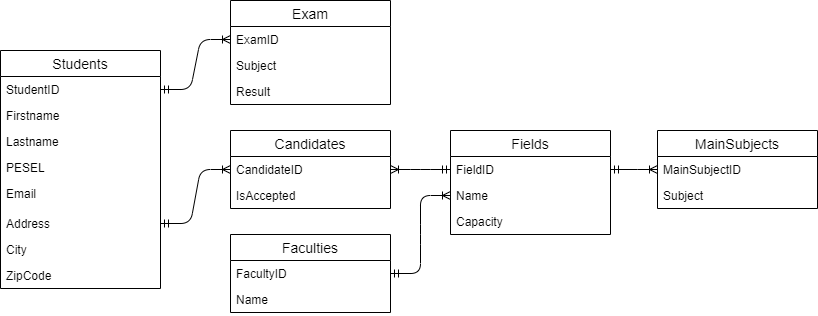

The diagram above was exported from draw.io. Its source (the exported page's mxGraphModel, read from the mxfile embedded in the PNG):
<mxGraphModel dx="1422" dy="762" grid="1" gridSize="10" guides="1" tooltips="1" connect="1" arrows="1" fold="1" page="1" pageScale="1" pageWidth="827" pageHeight="1169" math="0" shadow="0">
  <root>
    <mxCell id="0" />
    <mxCell id="1" parent="0" />
    <mxCell id="cBv7kp49PfGxElXK8dKN-52" value="" style="edgeStyle=entityRelationEdgeStyle;fontSize=12;html=1;endArrow=ERoneToMany;startArrow=ERmandOne;entryX=0;entryY=0.5;entryDx=0;entryDy=0;exitX=1;exitY=0.5;exitDx=0;exitDy=0;" parent="1" source="cBv7kp49PfGxElXK8dKN-2" target="cBv7kp49PfGxElXK8dKN-24" edge="1">
      <mxGeometry width="100" height="100" relative="1" as="geometry">
        <mxPoint x="30" y="98" as="sourcePoint" />
        <mxPoint x="40" y="-42" as="targetPoint" />
      </mxGeometry>
    </mxCell>
    <mxCell id="30wiGXfBrDaiy6WQ4QbX-10" value="" style="edgeStyle=entityRelationEdgeStyle;fontSize=12;html=1;endArrow=ERoneToMany;startArrow=ERmandOne;entryX=0;entryY=0.5;entryDx=0;entryDy=0;exitX=1;exitY=0.5;exitDx=0;exitDy=0;" parent="1" source="cBv7kp49PfGxElXK8dKN-11" target="30wiGXfBrDaiy6WQ4QbX-3" edge="1">
      <mxGeometry width="100" height="100" relative="1" as="geometry">
        <mxPoint x="200" y="250" as="sourcePoint" />
        <mxPoint x="100" y="320" as="targetPoint" />
      </mxGeometry>
    </mxCell>
    <mxCell id="30wiGXfBrDaiy6WQ4QbX-12" value="" style="edgeStyle=entityRelationEdgeStyle;fontSize=12;html=1;endArrow=ERoneToMany;startArrow=ERmandOne;exitX=1;exitY=0.5;exitDx=0;exitDy=0;entryX=0;entryY=0.5;entryDx=0;entryDy=0;" parent="1" source="cBv7kp49PfGxElXK8dKN-42" target="cBv7kp49PfGxElXK8dKN-47" edge="1">
      <mxGeometry width="100" height="100" relative="1" as="geometry">
        <mxPoint x="-10" y="310" as="sourcePoint" />
        <mxPoint x="90" y="210" as="targetPoint" />
      </mxGeometry>
    </mxCell>
    <mxCell id="OjmX_RNeBSRUhupppO3W-7" value="" style="edgeStyle=entityRelationEdgeStyle;fontSize=12;html=1;endArrow=ERoneToMany;startArrow=ERmandOne;exitX=1;exitY=0.5;exitDx=0;exitDy=0;entryX=0;entryY=0.5;entryDx=0;entryDy=0;" parent="1" source="cBv7kp49PfGxElXK8dKN-46" target="OjmX_RNeBSRUhupppO3W-3" edge="1">
      <mxGeometry width="100" height="100" relative="1" as="geometry">
        <mxPoint x="600" y="490" as="sourcePoint" />
        <mxPoint x="700" y="390" as="targetPoint" />
      </mxGeometry>
    </mxCell>
    <mxCell id="30wiGXfBrDaiy6WQ4QbX-2" value="Candidates" style="swimlane;fontStyle=0;childLayout=stackLayout;horizontal=1;startSize=26;horizontalStack=0;resizeParent=1;resizeParentMax=0;resizeLast=0;collapsible=1;marginBottom=0;align=center;fontSize=14;" parent="1" vertex="1">
      <mxGeometry x="240" y="148" width="160" height="78" as="geometry" />
    </mxCell>
    <mxCell id="30wiGXfBrDaiy6WQ4QbX-3" value="CandidateID" style="text;strokeColor=none;fillColor=none;spacingLeft=4;spacingRight=4;overflow=hidden;rotatable=0;points=[[0,0.5],[1,0.5]];portConstraint=eastwest;fontSize=12;" parent="30wiGXfBrDaiy6WQ4QbX-2" vertex="1">
      <mxGeometry y="26" width="160" height="26" as="geometry" />
    </mxCell>
    <mxCell id="30wiGXfBrDaiy6WQ4QbX-13" value="IsAccepted" style="text;strokeColor=none;fillColor=none;spacingLeft=4;spacingRight=4;overflow=hidden;rotatable=0;points=[[0,0.5],[1,0.5]];portConstraint=eastwest;fontSize=12;" parent="30wiGXfBrDaiy6WQ4QbX-2" vertex="1">
      <mxGeometry y="52" width="160" height="26" as="geometry" />
    </mxCell>
    <mxCell id="cBv7kp49PfGxElXK8dKN-23" value="Exam" style="swimlane;fontStyle=0;childLayout=stackLayout;horizontal=1;startSize=26;horizontalStack=0;resizeParent=1;resizeParentMax=0;resizeLast=0;collapsible=1;marginBottom=0;align=center;fontSize=14;" parent="1" vertex="1">
      <mxGeometry x="240" y="18" width="160" height="104" as="geometry" />
    </mxCell>
    <mxCell id="cBv7kp49PfGxElXK8dKN-24" value="ExamID" style="text;strokeColor=none;fillColor=none;spacingLeft=4;spacingRight=4;overflow=hidden;rotatable=0;points=[[0,0.5],[1,0.5]];portConstraint=eastwest;fontSize=12;" parent="cBv7kp49PfGxElXK8dKN-23" vertex="1">
      <mxGeometry y="26" width="160" height="26" as="geometry" />
    </mxCell>
    <mxCell id="cBv7kp49PfGxElXK8dKN-26" value="Subject" style="text;strokeColor=none;fillColor=none;spacingLeft=4;spacingRight=4;overflow=hidden;rotatable=0;points=[[0,0.5],[1,0.5]];portConstraint=eastwest;fontSize=12;" parent="cBv7kp49PfGxElXK8dKN-23" vertex="1">
      <mxGeometry y="52" width="160" height="26" as="geometry" />
    </mxCell>
    <mxCell id="cBv7kp49PfGxElXK8dKN-27" value="Result" style="text;strokeColor=none;fillColor=none;spacingLeft=4;spacingRight=4;overflow=hidden;rotatable=0;points=[[0,0.5],[1,0.5]];portConstraint=eastwest;fontSize=12;" parent="cBv7kp49PfGxElXK8dKN-23" vertex="1">
      <mxGeometry y="78" width="160" height="26" as="geometry" />
    </mxCell>
    <mxCell id="cBv7kp49PfGxElXK8dKN-41" value="Faculties" style="swimlane;fontStyle=0;childLayout=stackLayout;horizontal=1;startSize=26;horizontalStack=0;resizeParent=1;resizeParentMax=0;resizeLast=0;collapsible=1;marginBottom=0;align=center;fontSize=14;" parent="1" vertex="1">
      <mxGeometry x="240" y="252" width="160" height="78" as="geometry" />
    </mxCell>
    <mxCell id="cBv7kp49PfGxElXK8dKN-42" value="FacultyID" style="text;strokeColor=none;fillColor=none;spacingLeft=4;spacingRight=4;overflow=hidden;rotatable=0;points=[[0,0.5],[1,0.5]];portConstraint=eastwest;fontSize=12;" parent="cBv7kp49PfGxElXK8dKN-41" vertex="1">
      <mxGeometry y="26" width="160" height="26" as="geometry" />
    </mxCell>
    <mxCell id="cBv7kp49PfGxElXK8dKN-43" value="Name" style="text;strokeColor=none;fillColor=none;spacingLeft=4;spacingRight=4;overflow=hidden;rotatable=0;points=[[0,0.5],[1,0.5]];portConstraint=eastwest;fontSize=12;" parent="cBv7kp49PfGxElXK8dKN-41" vertex="1">
      <mxGeometry y="52" width="160" height="26" as="geometry" />
    </mxCell>
    <mxCell id="cBv7kp49PfGxElXK8dKN-45" value="Fields" style="swimlane;fontStyle=0;childLayout=stackLayout;horizontal=1;startSize=26;horizontalStack=0;resizeParent=1;resizeParentMax=0;resizeLast=0;collapsible=1;marginBottom=0;align=center;fontSize=14;" parent="1" vertex="1">
      <mxGeometry x="460" y="148" width="160" height="104" as="geometry" />
    </mxCell>
    <mxCell id="cBv7kp49PfGxElXK8dKN-46" value="FieldID" style="text;strokeColor=none;fillColor=none;spacingLeft=4;spacingRight=4;overflow=hidden;rotatable=0;points=[[0,0.5],[1,0.5]];portConstraint=eastwest;fontSize=12;" parent="cBv7kp49PfGxElXK8dKN-45" vertex="1">
      <mxGeometry y="26" width="160" height="26" as="geometry" />
    </mxCell>
    <mxCell id="cBv7kp49PfGxElXK8dKN-47" value="Name" style="text;strokeColor=none;fillColor=none;spacingLeft=4;spacingRight=4;overflow=hidden;rotatable=0;points=[[0,0.5],[1,0.5]];portConstraint=eastwest;fontSize=12;" parent="cBv7kp49PfGxElXK8dKN-45" vertex="1">
      <mxGeometry y="52" width="160" height="26" as="geometry" />
    </mxCell>
    <mxCell id="cBv7kp49PfGxElXK8dKN-48" value="Capacity" style="text;strokeColor=none;fillColor=none;spacingLeft=4;spacingRight=4;overflow=hidden;rotatable=0;points=[[0,0.5],[1,0.5]];portConstraint=eastwest;fontSize=12;" parent="cBv7kp49PfGxElXK8dKN-45" vertex="1">
      <mxGeometry y="78" width="160" height="26" as="geometry" />
    </mxCell>
    <mxCell id="OjmX_RNeBSRUhupppO3W-2" value="MainSubjects" style="swimlane;fontStyle=0;childLayout=stackLayout;horizontal=1;startSize=26;horizontalStack=0;resizeParent=1;resizeParentMax=0;resizeLast=0;collapsible=1;marginBottom=0;align=center;fontSize=14;" parent="1" vertex="1">
      <mxGeometry x="667" y="148" width="160" height="78" as="geometry" />
    </mxCell>
    <mxCell id="OjmX_RNeBSRUhupppO3W-3" value="MainSubjectID" style="text;strokeColor=none;fillColor=none;spacingLeft=4;spacingRight=4;overflow=hidden;rotatable=0;points=[[0,0.5],[1,0.5]];portConstraint=eastwest;fontSize=12;" parent="OjmX_RNeBSRUhupppO3W-2" vertex="1">
      <mxGeometry y="26" width="160" height="26" as="geometry" />
    </mxCell>
    <mxCell id="OjmX_RNeBSRUhupppO3W-5" value="Subject" style="text;strokeColor=none;fillColor=none;spacingLeft=4;spacingRight=4;overflow=hidden;rotatable=0;points=[[0,0.5],[1,0.5]];portConstraint=eastwest;fontSize=12;" parent="OjmX_RNeBSRUhupppO3W-2" vertex="1">
      <mxGeometry y="52" width="160" height="26" as="geometry" />
    </mxCell>
    <mxCell id="cBv7kp49PfGxElXK8dKN-1" value="Students" style="swimlane;fontStyle=0;childLayout=stackLayout;horizontal=1;startSize=26;horizontalStack=0;resizeParent=1;resizeParentMax=0;resizeLast=0;collapsible=1;marginBottom=0;align=center;fontSize=14;" parent="1" vertex="1">
      <mxGeometry x="10" y="68" width="160" height="238" as="geometry" />
    </mxCell>
    <mxCell id="cBv7kp49PfGxElXK8dKN-2" value="StudentID" style="text;strokeColor=none;fillColor=none;spacingLeft=4;spacingRight=4;overflow=hidden;rotatable=0;points=[[0,0.5],[1,0.5]];portConstraint=eastwest;fontSize=12;" parent="cBv7kp49PfGxElXK8dKN-1" vertex="1">
      <mxGeometry y="26" width="160" height="26" as="geometry" />
    </mxCell>
    <mxCell id="cBv7kp49PfGxElXK8dKN-3" value="Firstname" style="text;strokeColor=none;fillColor=none;spacingLeft=4;spacingRight=4;overflow=hidden;rotatable=0;points=[[0,0.5],[1,0.5]];portConstraint=eastwest;fontSize=12;" parent="cBv7kp49PfGxElXK8dKN-1" vertex="1">
      <mxGeometry y="52" width="160" height="26" as="geometry" />
    </mxCell>
    <mxCell id="cBv7kp49PfGxElXK8dKN-4" value="Lastname" style="text;strokeColor=none;fillColor=none;spacingLeft=4;spacingRight=4;overflow=hidden;rotatable=0;points=[[0,0.5],[1,0.5]];portConstraint=eastwest;fontSize=12;" parent="cBv7kp49PfGxElXK8dKN-1" vertex="1">
      <mxGeometry y="78" width="160" height="26" as="geometry" />
    </mxCell>
    <mxCell id="cBv7kp49PfGxElXK8dKN-13" value="PESEL" style="text;strokeColor=none;fillColor=none;spacingLeft=4;spacingRight=4;overflow=hidden;rotatable=0;points=[[0,0.5],[1,0.5]];portConstraint=eastwest;fontSize=12;" parent="cBv7kp49PfGxElXK8dKN-1" vertex="1">
      <mxGeometry y="104" width="160" height="26" as="geometry" />
    </mxCell>
    <mxCell id="cBv7kp49PfGxElXK8dKN-15" value="Email" style="text;strokeColor=none;fillColor=none;spacingLeft=4;spacingRight=4;overflow=hidden;rotatable=0;points=[[0,0.5],[1,0.5]];portConstraint=eastwest;fontSize=12;" parent="cBv7kp49PfGxElXK8dKN-1" vertex="1">
      <mxGeometry y="130" width="160" height="30" as="geometry" />
    </mxCell>
    <mxCell id="cBv7kp49PfGxElXK8dKN-11" value="Address&#10;" style="text;strokeColor=none;fillColor=none;spacingLeft=4;spacingRight=4;overflow=hidden;rotatable=0;points=[[0,0.5],[1,0.5]];portConstraint=eastwest;fontSize=12;" parent="cBv7kp49PfGxElXK8dKN-1" vertex="1">
      <mxGeometry y="160" width="160" height="26" as="geometry" />
    </mxCell>
    <mxCell id="OjmX_RNeBSRUhupppO3W-10" value="City" style="text;strokeColor=none;fillColor=none;spacingLeft=4;spacingRight=4;overflow=hidden;rotatable=0;points=[[0,0.5],[1,0.5]];portConstraint=eastwest;fontSize=12;" parent="cBv7kp49PfGxElXK8dKN-1" vertex="1">
      <mxGeometry y="186" width="160" height="26" as="geometry" />
    </mxCell>
    <mxCell id="cBv7kp49PfGxElXK8dKN-49" value="ZipCode" style="text;strokeColor=none;fillColor=none;spacingLeft=4;spacingRight=4;overflow=hidden;rotatable=0;points=[[0,0.5],[1,0.5]];portConstraint=eastwest;fontSize=12;" parent="cBv7kp49PfGxElXK8dKN-1" vertex="1">
      <mxGeometry y="212" width="160" height="26" as="geometry" />
    </mxCell>
    <mxCell id="XdS6LqbsFvn1eL5aj3b8-3" value="" style="edgeStyle=entityRelationEdgeStyle;fontSize=12;html=1;endArrow=ERmandOne;startArrow=ERoneToMany;startFill=0;endFill=0;entryX=0;entryY=0.5;entryDx=0;entryDy=0;exitX=1;exitY=0.5;exitDx=0;exitDy=0;" parent="1" source="30wiGXfBrDaiy6WQ4QbX-3" target="cBv7kp49PfGxElXK8dKN-46" edge="1">
      <mxGeometry width="100" height="100" relative="1" as="geometry">
        <mxPoint x="390" y="420" as="sourcePoint" />
        <mxPoint x="490" y="320" as="targetPoint" />
      </mxGeometry>
    </mxCell>
  </root>
</mxGraphModel>